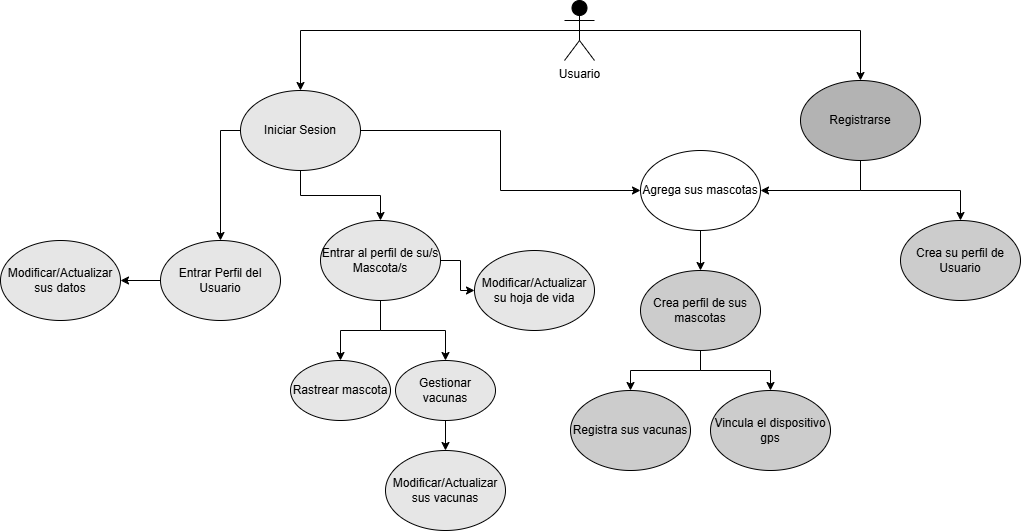

The diagram above was exported from draw.io. Its source (the exported page's mxGraphModel, read from the mxfile embedded in the PNG):
<mxGraphModel dx="2037" dy="1616" grid="1" gridSize="10" guides="1" tooltips="1" connect="1" arrows="1" fold="1" page="1" pageScale="1" pageWidth="827" pageHeight="1169" math="0" shadow="0">
  <root>
    <mxCell id="0" />
    <mxCell id="1" parent="0" />
    <mxCell id="lxVNvLhR-80-rWLTvQvM-15" style="edgeStyle=orthogonalEdgeStyle;rounded=0;orthogonalLoop=1;jettySize=auto;html=1;exitX=0.5;exitY=0.5;exitDx=0;exitDy=0;exitPerimeter=0;entryX=0.5;entryY=0;entryDx=0;entryDy=0;fillColor=#FF0000;" edge="1" parent="1" source="lxVNvLhR-80-rWLTvQvM-1" target="lxVNvLhR-80-rWLTvQvM-4">
      <mxGeometry relative="1" as="geometry" />
    </mxCell>
    <mxCell id="lxVNvLhR-80-rWLTvQvM-23" style="edgeStyle=orthogonalEdgeStyle;rounded=0;orthogonalLoop=1;jettySize=auto;html=1;exitX=0.5;exitY=0.5;exitDx=0;exitDy=0;exitPerimeter=0;entryX=0.5;entryY=0;entryDx=0;entryDy=0;" edge="1" parent="1" source="lxVNvLhR-80-rWLTvQvM-1" target="lxVNvLhR-80-rWLTvQvM-5">
      <mxGeometry relative="1" as="geometry" />
    </mxCell>
    <mxCell id="lxVNvLhR-80-rWLTvQvM-1" value="Usuario" style="shape=umlActor;verticalLabelPosition=bottom;verticalAlign=top;html=1;outlineConnect=0;fillColor=#000000;" vertex="1" parent="1">
      <mxGeometry x="444" y="-50" width="30" height="60" as="geometry" />
    </mxCell>
    <mxCell id="lxVNvLhR-80-rWLTvQvM-16" style="edgeStyle=orthogonalEdgeStyle;rounded=0;orthogonalLoop=1;jettySize=auto;html=1;exitX=0;exitY=0.5;exitDx=0;exitDy=0;entryX=0.5;entryY=0;entryDx=0;entryDy=0;" edge="1" parent="1" source="lxVNvLhR-80-rWLTvQvM-4" target="lxVNvLhR-80-rWLTvQvM-6">
      <mxGeometry relative="1" as="geometry" />
    </mxCell>
    <mxCell id="lxVNvLhR-80-rWLTvQvM-17" style="edgeStyle=orthogonalEdgeStyle;rounded=0;orthogonalLoop=1;jettySize=auto;html=1;exitX=0.5;exitY=1;exitDx=0;exitDy=0;entryX=0.5;entryY=0;entryDx=0;entryDy=0;" edge="1" parent="1" source="lxVNvLhR-80-rWLTvQvM-4" target="lxVNvLhR-80-rWLTvQvM-8">
      <mxGeometry relative="1" as="geometry" />
    </mxCell>
    <mxCell id="lxVNvLhR-80-rWLTvQvM-28" style="edgeStyle=orthogonalEdgeStyle;rounded=0;orthogonalLoop=1;jettySize=auto;html=1;exitX=1;exitY=0.5;exitDx=0;exitDy=0;entryX=0;entryY=0.5;entryDx=0;entryDy=0;" edge="1" parent="1" source="lxVNvLhR-80-rWLTvQvM-4" target="lxVNvLhR-80-rWLTvQvM-25">
      <mxGeometry relative="1" as="geometry" />
    </mxCell>
    <mxCell id="lxVNvLhR-80-rWLTvQvM-4" value="Iniciar Sesion" style="ellipse;whiteSpace=wrap;html=1;fillColor=#E6E6E6;" vertex="1" parent="1">
      <mxGeometry x="120" y="40" width="120" height="80" as="geometry" />
    </mxCell>
    <mxCell id="lxVNvLhR-80-rWLTvQvM-30" style="edgeStyle=orthogonalEdgeStyle;rounded=0;orthogonalLoop=1;jettySize=auto;html=1;exitX=0.5;exitY=1;exitDx=0;exitDy=0;exitPerimeter=0;" edge="1" parent="1" source="lxVNvLhR-80-rWLTvQvM-5" target="lxVNvLhR-80-rWLTvQvM-25">
      <mxGeometry relative="1" as="geometry" />
    </mxCell>
    <mxCell id="lxVNvLhR-80-rWLTvQvM-31" style="edgeStyle=orthogonalEdgeStyle;rounded=0;orthogonalLoop=1;jettySize=auto;html=1;exitX=0.5;exitY=1;exitDx=0;exitDy=0;entryX=0.5;entryY=0;entryDx=0;entryDy=0;" edge="1" parent="1" source="lxVNvLhR-80-rWLTvQvM-5" target="lxVNvLhR-80-rWLTvQvM-24">
      <mxGeometry relative="1" as="geometry" />
    </mxCell>
    <mxCell id="lxVNvLhR-80-rWLTvQvM-5" value="Registrarse" style="ellipse;whiteSpace=wrap;html=1;fillColor=#B3B3B3;" vertex="1" parent="1">
      <mxGeometry x="680" y="30" width="120" height="80" as="geometry" />
    </mxCell>
    <mxCell id="lxVNvLhR-80-rWLTvQvM-18" style="edgeStyle=orthogonalEdgeStyle;rounded=0;orthogonalLoop=1;jettySize=auto;html=1;exitX=0;exitY=0.5;exitDx=0;exitDy=0;entryX=1;entryY=0.5;entryDx=0;entryDy=0;" edge="1" parent="1" source="lxVNvLhR-80-rWLTvQvM-6" target="lxVNvLhR-80-rWLTvQvM-7">
      <mxGeometry relative="1" as="geometry" />
    </mxCell>
    <mxCell id="lxVNvLhR-80-rWLTvQvM-6" value="Entrar Perfil del Usuario" style="ellipse;whiteSpace=wrap;html=1;fillColor=#E6E6E6;" vertex="1" parent="1">
      <mxGeometry x="40" y="190" width="120" height="80" as="geometry" />
    </mxCell>
    <mxCell id="lxVNvLhR-80-rWLTvQvM-7" value="Modificar/Actualizar sus datos" style="ellipse;whiteSpace=wrap;html=1;fillColor=#E6E6E6;" vertex="1" parent="1">
      <mxGeometry x="-120" y="190" width="120" height="80" as="geometry" />
    </mxCell>
    <mxCell id="lxVNvLhR-80-rWLTvQvM-19" style="edgeStyle=orthogonalEdgeStyle;rounded=0;orthogonalLoop=1;jettySize=auto;html=1;exitX=0.5;exitY=1;exitDx=0;exitDy=0;entryX=0.5;entryY=0;entryDx=0;entryDy=0;" edge="1" parent="1" source="lxVNvLhR-80-rWLTvQvM-8" target="lxVNvLhR-80-rWLTvQvM-9">
      <mxGeometry relative="1" as="geometry" />
    </mxCell>
    <mxCell id="lxVNvLhR-80-rWLTvQvM-20" style="edgeStyle=orthogonalEdgeStyle;rounded=0;orthogonalLoop=1;jettySize=auto;html=1;exitX=0.5;exitY=1;exitDx=0;exitDy=0;entryX=0.5;entryY=0;entryDx=0;entryDy=0;" edge="1" parent="1" source="lxVNvLhR-80-rWLTvQvM-8" target="lxVNvLhR-80-rWLTvQvM-10">
      <mxGeometry relative="1" as="geometry" />
    </mxCell>
    <mxCell id="lxVNvLhR-80-rWLTvQvM-22" style="edgeStyle=orthogonalEdgeStyle;rounded=0;orthogonalLoop=1;jettySize=auto;html=1;exitX=1;exitY=0.5;exitDx=0;exitDy=0;entryX=0;entryY=0.5;entryDx=0;entryDy=0;" edge="1" parent="1" source="lxVNvLhR-80-rWLTvQvM-8" target="lxVNvLhR-80-rWLTvQvM-14">
      <mxGeometry relative="1" as="geometry" />
    </mxCell>
    <mxCell id="lxVNvLhR-80-rWLTvQvM-8" value="Entrar al perfil de su/s Mascota/s" style="ellipse;whiteSpace=wrap;html=1;fillColor=#E6E6E6;" vertex="1" parent="1">
      <mxGeometry x="200" y="170" width="120" height="80" as="geometry" />
    </mxCell>
    <mxCell id="lxVNvLhR-80-rWLTvQvM-9" value="Rastrear mascota" style="ellipse;whiteSpace=wrap;html=1;fillColor=#E6E6E6;" vertex="1" parent="1">
      <mxGeometry x="170" y="310" width="100" height="60" as="geometry" />
    </mxCell>
    <mxCell id="lxVNvLhR-80-rWLTvQvM-21" style="edgeStyle=orthogonalEdgeStyle;rounded=0;orthogonalLoop=1;jettySize=auto;html=1;exitX=0.5;exitY=1;exitDx=0;exitDy=0;" edge="1" parent="1" source="lxVNvLhR-80-rWLTvQvM-10" target="lxVNvLhR-80-rWLTvQvM-12">
      <mxGeometry relative="1" as="geometry" />
    </mxCell>
    <mxCell id="lxVNvLhR-80-rWLTvQvM-10" value="Gestionar vacunas&lt;span style=&quot;color: rgba(0, 0, 0, 0); font-family: monospace; font-size: 0px; text-align: start; text-wrap-mode: nowrap;&quot;&gt;%3CmxGraphModel%3E%3Croot%3E%3CmxCell%20id%3D%220%22%2F%3E%3CmxCell%20id%3D%221%22%20parent%3D%220%22%2F%3E%3CmxCell%20id%3D%222%22%20value%3D%22Rastrear%20mascota%22%20style%3D%22ellipse%3BwhiteSpace%3Dwrap%3Bhtml%3D1%3B%22%20vertex%3D%221%22%20parent%3D%221%22%3E%3CmxGeometry%20x%3D%22190%22%20y%3D%22280%22%20width%3D%22100%22%20height%3D%2260%22%20as%3D%22geometry%22%2F%3E%3C%2FmxCell%3E%3C%2Froot%3E%3C%2FmxGraphModel%3E&lt;/span&gt;" style="ellipse;whiteSpace=wrap;html=1;fillColor=#E6E6E6;" vertex="1" parent="1">
      <mxGeometry x="275" y="310" width="100" height="60" as="geometry" />
    </mxCell>
    <mxCell id="lxVNvLhR-80-rWLTvQvM-12" value="Modificar/Actualizar sus vacunas" style="ellipse;whiteSpace=wrap;html=1;fillColor=#E6E6E6;" vertex="1" parent="1">
      <mxGeometry x="265" y="400" width="120" height="80" as="geometry" />
    </mxCell>
    <mxCell id="lxVNvLhR-80-rWLTvQvM-14" value="Modificar/Actualizar su hoja de vida" style="ellipse;whiteSpace=wrap;html=1;fillColor=#E6E6E6;" vertex="1" parent="1">
      <mxGeometry x="354" y="200" width="120" height="80" as="geometry" />
    </mxCell>
    <mxCell id="lxVNvLhR-80-rWLTvQvM-24" value="Crea su perfil de Usuario" style="ellipse;whiteSpace=wrap;html=1;fillColor=#CCCCCC;" vertex="1" parent="1">
      <mxGeometry x="780" y="170" width="120" height="80" as="geometry" />
    </mxCell>
    <mxCell id="lxVNvLhR-80-rWLTvQvM-29" style="edgeStyle=orthogonalEdgeStyle;rounded=0;orthogonalLoop=1;jettySize=auto;html=1;exitX=0.5;exitY=1;exitDx=0;exitDy=0;entryX=0.5;entryY=0;entryDx=0;entryDy=0;" edge="1" parent="1" source="lxVNvLhR-80-rWLTvQvM-25" target="lxVNvLhR-80-rWLTvQvM-26">
      <mxGeometry relative="1" as="geometry" />
    </mxCell>
    <mxCell id="lxVNvLhR-80-rWLTvQvM-25" value="Agrega sus mascotas" style="ellipse;whiteSpace=wrap;html=1;fillColor=default;" vertex="1" parent="1">
      <mxGeometry x="520" y="100" width="120" height="80" as="geometry" />
    </mxCell>
    <mxCell id="lxVNvLhR-80-rWLTvQvM-36" style="edgeStyle=orthogonalEdgeStyle;rounded=0;orthogonalLoop=1;jettySize=auto;html=1;exitX=0.5;exitY=1;exitDx=0;exitDy=0;entryX=0.5;entryY=0;entryDx=0;entryDy=0;" edge="1" parent="1" source="lxVNvLhR-80-rWLTvQvM-26" target="lxVNvLhR-80-rWLTvQvM-34">
      <mxGeometry relative="1" as="geometry" />
    </mxCell>
    <mxCell id="lxVNvLhR-80-rWLTvQvM-37" style="edgeStyle=orthogonalEdgeStyle;rounded=0;orthogonalLoop=1;jettySize=auto;html=1;exitX=0.5;exitY=1;exitDx=0;exitDy=0;" edge="1" parent="1" source="lxVNvLhR-80-rWLTvQvM-26" target="lxVNvLhR-80-rWLTvQvM-35">
      <mxGeometry relative="1" as="geometry" />
    </mxCell>
    <mxCell id="lxVNvLhR-80-rWLTvQvM-26" value="Crea perfil de sus mascotas" style="ellipse;whiteSpace=wrap;html=1;fillColor=#CCCCCC;" vertex="1" parent="1">
      <mxGeometry x="520" y="220" width="120" height="80" as="geometry" />
    </mxCell>
    <mxCell id="lxVNvLhR-80-rWLTvQvM-34" value="Registra sus vacunas" style="ellipse;whiteSpace=wrap;html=1;fillColor=#CCCCCC;" vertex="1" parent="1">
      <mxGeometry x="450" y="340" width="120" height="80" as="geometry" />
    </mxCell>
    <mxCell id="lxVNvLhR-80-rWLTvQvM-35" value="Vincula el dispositivo gps" style="ellipse;whiteSpace=wrap;html=1;fillColor=#CCCCCC;" vertex="1" parent="1">
      <mxGeometry x="590" y="340" width="120" height="80" as="geometry" />
    </mxCell>
  </root>
</mxGraphModel>